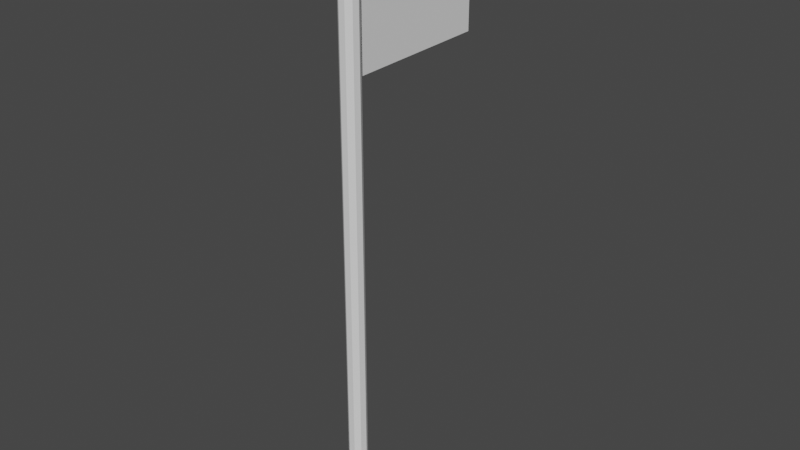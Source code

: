 # Source: checkpointflag.blend  (saved by Blender 3.4.6; exported with 4.5.12 LTS)
import bpy
from mathutils import Matrix  # noqa: F401  (used for matrix-valued properties, if any)

bpy.ops.wm.read_factory_settings(use_empty=True)
scene = bpy.context.scene
scene.name = 'Scene'

# ---- collections
col_collection = bpy.data.collections.new('Collection'); scene.collection.children.link(col_collection)

# ---- world
world_world = bpy.data.worlds.new('World'); scene.world = world_world
world_world.use_nodes = True; world_world.node_tree.nodes.clear()
_N = world_world.node_tree.nodes; _L = world_world.node_tree.links
n0 = _N.new('ShaderNodeOutputWorld'); n0.name = 'World Output'; n0.location = (300, 300)
n1 = _N.new('ShaderNodeBackground'); n1.name = 'Background'; n1.location = (10, 300)
n1.inputs[0].default_value = (0.05088, 0.05088, 0.05088, 1.0)
_L.new(n1.outputs[0], n0.inputs[0])
n0.is_active_output = True
world_world.color = (0.05088, 0.05088, 0.05088)
world_world.use_sun_shadow = False
world_world.sun_shadow_jitter_overblur = 0.0

# ---- meshes
me_cylinder_001 = bpy.data.meshes.new('Cylinder.001')
me_cylinder_001.from_pydata([(-3.299e-09, 0.5624, 2.114), (-3.299e-09, 0.5624, 33.41), (0.3615, 0.4308, 2.114), (0.3615, 0.4308, 33.41), (0.5539, 0.09766, 2.114), (0.5539, 0.09766, 33.41), (0.4871, -0.2812, 2.114), (0.4871, -0.2812, 33.41), (0.1924, -0.5285, 2.114), (0.1924, -0.5285, 33.41), (-0.1924, -0.5285, 2.114), (-0.1924, -0.5285, 33.41), (-0.4871, -0.2812, 2.114), (-0.4871, -0.2812, 33.41), (-0.5539, 0.09766, 2.114), (-0.5539, 0.09766, 33.41), (-0.3615, 0.4308, 2.114), (-0.3615, 0.4308, 33.41), (-3.299e-09, 0.5624, 26.03), (0.3615, 0.4308, 26.03), (0.5539, 0.09766, 26.03), (0.4871, -0.2812, 26.03), (0.1924, -0.5285, 26.03), (-0.1924, -0.5285, 26.03), (-0.4871, -0.2812, 26.03), (-0.5539, 0.09766, 26.03), (-0.3615, 0.4308, 26.03), (0.5561, 0.6628, 33.83), (2.454e-06, 0.8652, 33.83), (0.852, 0.1502, 33.83), (0.7493, -0.4326, 33.83), (0.2959, -0.813, 33.83), (-0.2959, -0.813, 33.83), (-0.7493, -0.4326, 33.83), (-0.852, 0.1502, 33.83), (-0.5561, 0.6628, 33.83), (-0.2347, 9.948, 33.51), (-0.2347, 9.948, 26.13), (1.299e-07, 0.6084, 1.093), (0.3911, 0.4661, 1.093), (0.5992, 0.1057, 1.093), (0.5269, -0.3042, 1.093), (0.2081, -0.5717, 1.093), (-0.2081, -0.5717, 1.093), (-0.5269, -0.3042, 1.093), (-0.5992, 0.1057, 1.093), (-0.3911, 0.4661, 1.093), (1.169e-07, 2.534, -0.08567), (1.629, 1.941, -0.08567), (2.496, 0.4401, -0.08567), (2.195, -1.267, -0.08567), (0.8667, -2.381, -0.08567), (-0.8667, -2.381, -0.08567), (-2.195, -1.267, -0.08567), (-2.496, 0.4401, -0.08567), (-1.629, 1.941, -0.08567), (1.184e-07, 2.534, -1.043), (1.629, 1.941, -1.043), (2.496, 0.4401, -1.043), (2.195, -1.267, -1.043), (0.8667, -2.381, -1.043), (-0.8667, -2.381, -1.043), (-2.195, -1.267, -1.043), (-2.496, 0.4401, -1.043), (-1.629, 1.941, -1.043), (0.4438, 0.5288, 34.27), (2.454e-06, 0.6904, 34.27), (0.6799, 0.1199, 34.27), (0.5979, -0.3452, 34.27), (0.2361, -0.6487, 34.27), (-0.2361, -0.6487, 34.27), (-0.5979, -0.3452, 34.27), (-0.6799, 0.1199, 34.27), (-0.4437, 0.5288, 34.27)], [], [(18, 1, 3, 19), (19, 3, 5, 20), (20, 5, 7, 21), (21, 7, 9, 22), (22, 9, 11, 23), (23, 11, 13, 24), (24, 13, 15, 25), (1, 17, 35, 28), (25, 15, 17, 26), (26, 17, 1, 18), (2, 4, 40, 39), (16, 26, 18, 0), (14, 25, 26, 16), (12, 24, 25, 14), (10, 23, 24, 12), (8, 22, 23, 10), (6, 21, 22, 8), (4, 20, 21, 6), (2, 19, 20, 4), (0, 18, 19, 2), (28, 35, 73, 66), (17, 15, 34, 35), (15, 13, 33, 34), (13, 11, 32, 33), (11, 9, 31, 32), (9, 7, 30, 31), (3, 1, 28, 27), (7, 5, 29, 30), (5, 3, 27, 29), (1, 18, 37, 36), (44, 45, 54, 53), (16, 0, 38, 46), (14, 16, 46, 45), (12, 14, 45, 44), (10, 12, 44, 43), (8, 10, 43, 42), (6, 8, 42, 41), (0, 2, 39, 38), (4, 6, 41, 40), (49, 50, 59, 58), (41, 42, 51, 50), (38, 39, 48, 47), (45, 46, 55, 54), (42, 43, 52, 51), (39, 40, 49, 48), (46, 38, 47, 55), (43, 44, 53, 52), (40, 41, 50, 49), (56, 57, 58, 59, 60, 61, 62, 63, 64), (53, 54, 63, 62), (50, 51, 60, 59), (47, 48, 57, 56), (54, 55, 64, 63), (51, 52, 61, 60), (48, 49, 58, 57), (55, 47, 56, 64), (52, 53, 62, 61), (65, 66, 73, 72, 71, 70, 69, 68, 67), (33, 32, 70, 71), (30, 29, 67, 68), (34, 33, 71, 72), (31, 30, 68, 69), (27, 28, 66, 65), (35, 34, 72, 73), (32, 31, 69, 70), (29, 27, 65, 67)])
_uv = me_cylinder_001.uv_layers.new(name='UVMap')
_uv.uv.foreach_set('vector', [1.0, 0.882, 1.0, 1.0, 0.8889, 1.0, 0.8889, 0.882, 0.8889, 0.882, 0.8889, 1.0, 0.7778, 1.0, 0.7778, 0.882, 0.7778, 0.882, 0.7778, 1.0, 0.6667, 1.0, 0.6667, 0.882, 0.6667, 0.882, 0.6667, 1.0, 0.5556, 1.0, 0.5556, 0.882, 0.5556, 0.882, 0.5556, 1.0, 0.4444, 1.0, 0.4444, 0.882, 0.4444, 0.882, 0.4444, 1.0, 0.3333, 1.0, 0.3333, 0.882, 0.3333, 0.882, 0.3333, 1.0, 0.2222, 1.0, 0.2222, 0.882, 4.47e-08, 1.0, 0.1111, 1.0, 0.1111, 1.0, 4.47e-08, 1.0, 0.2222, 0.882, 0.2222, 1.0, 0.1111, 1.0, 0.1111, 0.882, 0.1111, 0.882, 0.1111, 1.0, 4.47e-08, 1.0, 4.47e-08, 0.882, 0.8889, 0.5, 0.7778, 0.5, 0.7778, 0.5, 0.8889, 0.5, 0.1111, 0.5, 0.1111, 0.882, 4.47e-08, 0.882, 4.47e-08, 0.5, 0.2222, 0.5, 0.2222, 0.882, 0.1111, 0.882, 0.1111, 0.5, 0.3333, 0.5, 0.3333, 0.882, 0.2222, 0.882, 0.2222, 0.5, 0.4444, 0.5, 0.4444, 0.882, 0.3333, 0.882, 0.3333, 0.5, 0.5556, 0.5, 0.5556, 0.882, 0.4444, 0.882, 0.4444, 0.5, 0.6667, 0.5, 0.6667, 0.882, 0.5556, 0.882, 0.5556, 0.5, 0.7778, 0.5, 0.7778, 0.882, 0.6667, 0.882, 0.6667, 0.5, 0.8889, 0.5, 0.8889, 0.882, 0.7778, 0.882, 0.7778, 0.5, 1.0, 0.5, 1.0, 0.882, 0.8889, 0.882, 0.8889, 0.5, 4.47e-08, 1.0, 0.1111, 1.0, 0.1111, 1.0, 4.47e-08, 1.0, 0.1111, 1.0, 0.2222, 1.0, 0.2222, 1.0, 0.1111, 1.0, 0.2222, 1.0, 0.3333, 1.0, 0.3333, 1.0, 0.2222, 1.0, 0.3333, 1.0, 0.4444, 1.0, 0.4444, 1.0, 0.3333, 1.0, 0.4444, 1.0, 0.5556, 1.0, 0.5556, 1.0, 0.4444, 1.0, 0.5556, 1.0, 0.6667, 1.0, 0.6667, 1.0, 0.5556, 1.0, 0.8889, 1.0, 1.0, 1.0, 1.0, 1.0, 0.8889, 1.0, 0.6667, 1.0, 0.7778, 1.0, 0.7778, 1.0, 0.6667, 1.0, 0.7778, 1.0, 0.8889, 1.0, 0.8889, 1.0, 0.7778, 1.0, 4.47e-08, 1.0, 4.47e-08, 0.882, 4.47e-08, 0.882, 4.47e-08, 1.0, 0.3333, 0.5, 0.2222, 0.5, 0.2222, 0.5, 0.3333, 0.5, 0.1111, 0.5, 4.47e-08, 0.5, 4.47e-08, 0.5, 0.1111, 0.5, 0.2222, 0.5, 0.1111, 0.5, 0.1111, 0.5, 0.2222, 0.5, 0.3333, 0.5, 0.2222, 0.5, 0.2222, 0.5, 0.3333, 0.5, 0.4444, 0.5, 0.3333, 0.5, 0.3333, 0.5, 0.4444, 0.5, 0.5556, 0.5, 0.4444, 0.5, 0.4444, 0.5, 0.5556, 0.5, 0.6667, 0.5, 0.5556, 0.5, 0.5556, 0.5, 0.6667, 0.5, 1.0, 0.5, 0.8889, 0.5, 0.8889, 0.5, 1.0, 0.5, 0.7778, 0.5, 0.6667, 0.5, 0.6667, 0.5, 0.7778, 0.5, 0.7778, 0.5, 0.6667, 0.5, 0.6667, 0.5, 0.7778, 0.5, 0.6667, 0.5, 0.5556, 0.5, 0.5556, 0.5, 0.6667, 0.5, 1.0, 0.5, 0.8889, 0.5, 0.8889, 0.5, 1.0, 0.5, 0.2222, 0.5, 0.1111, 0.5, 0.1111, 0.5, 0.2222, 0.5, 0.5556, 0.5, 0.4444, 0.5, 0.4444, 0.5, 0.5556, 0.5, 0.8889, 0.5, 0.7778, 0.5, 0.7778, 0.5, 0.8889, 0.5, 0.1111, 0.5, 4.47e-08, 0.5, 4.47e-08, 0.5, 0.1111, 0.5, 0.4444, 0.5, 0.3333, 0.5, 0.3333, 0.5, 0.4444, 0.5, 0.7778, 0.5, 0.6667, 0.5, 0.6667, 0.5, 0.7778, 0.5, 0.75, 0.49, 0.9043, 0.4339, 0.9864, 0.2917, 0.9578, 0.13, 0.8321, 0.02447, 0.6679, 0.02447, 0.5422, 0.13, 0.5136, 0.2917, 0.5957, 0.4339, 0.3333, 0.5, 0.2222, 0.5, 0.2222, 0.5, 0.3333, 0.5, 0.6667, 0.5, 0.5556, 0.5, 0.5556, 0.5, 0.6667, 0.5, 1.0, 0.5, 0.8889, 0.5, 0.8889, 0.5, 1.0, 0.5, 0.2222, 0.5, 0.1111, 0.5, 0.1111, 0.5, 0.2222, 0.5, 0.5556, 0.5, 0.4444, 0.5, 0.4444, 0.5, 0.5556, 0.5, 0.8889, 0.5, 0.7778, 0.5, 0.7778, 0.5, 0.8889, 0.5, 0.1111, 0.5, 4.47e-08, 0.5, 4.47e-08, 0.5, 0.1111, 0.5, 0.4444, 0.5, 0.3333, 0.5, 0.3333, 0.5, 0.4444, 0.5, 0.4043, 0.4339, 0.25, 0.49, 0.09573, 0.4339, 0.01365, 0.2917, 0.04215, 0.13, 0.1679, 0.02447, 0.3321, 0.02447, 0.4578, 0.13, 0.4864, 0.2917, 0.3333, 1.0, 0.4444, 1.0, 0.4444, 1.0, 0.3333, 1.0, 0.6667, 1.0, 0.7778, 1.0, 0.7778, 1.0, 0.6667, 1.0, 0.2222, 1.0, 0.3333, 1.0, 0.3333, 1.0, 0.2222, 1.0, 0.5556, 1.0, 0.6667, 1.0, 0.6667, 1.0, 0.5556, 1.0, 0.8889, 1.0, 1.0, 1.0, 1.0, 1.0, 0.8889, 1.0, 0.1111, 1.0, 0.2222, 1.0, 0.2222, 1.0, 0.1111, 1.0, 0.4444, 1.0, 0.5556, 1.0, 0.5556, 1.0, 0.4444, 1.0, 0.7778, 1.0, 0.8889, 1.0, 0.8889, 1.0, 0.7778, 1.0])
me_cylinder_001.update()

# ---- objects
ob_cylinder = bpy.data.objects.new('Cylinder', me_cylinder_001)

# ---- transforms, parenting, visibility, modifiers, constraints
ob_cylinder.location = (0.0, 0.0, 0.0)
ob_cylinder.scale = (0.4392, 0.4392, 0.4392)

# ---- collection membership
col_collection.objects.link(ob_cylinder)

# ---- scene / render settings (as saved in the file)
scene.frame_start = 1; scene.frame_end = 250; scene.frame_set(1)
scene.render.engine = 'BLENDER_EEVEE_NEXT'
scene.cycles.sampling_pattern = 'TABULATED_SOBOL'
scene.cycles.use_light_tree = False
scene.view_settings.view_transform = 'Filmic'
bpy.context.view_layer.update()

# ---- added for rendering (the .blend has no active camera and no usable light): camera, sun
cam_auto = bpy.data.cameras.new('AutoCamera')
cam_auto.lens = 50.0
cam_auto.sensor_width = 36.0
cam_auto.clip_end = 1000.0
ob_auto_camera = bpy.data.objects.new('AutoCamera', cam_auto)
scene.collection.objects.link(ob_auto_camera)
ob_auto_camera.location = (15.3335, -16.7387, 19.5634)
ob_auto_camera.rotation_euler = (1.09748, -7.21219e-08, 0.694738)
scene.camera = ob_auto_camera
light_auto_sun = bpy.data.lights.new('AutoSun', 'SUN')
light_auto_sun.energy = 3.0
light_auto_sun.angle = 0.0523599
ob_auto_sun = bpy.data.objects.new('AutoSun', light_auto_sun)
scene.collection.objects.link(ob_auto_sun)
ob_auto_sun.rotation_euler = (0.872665, 0.174533, 0.523599)
bpy.context.view_layer.update()
